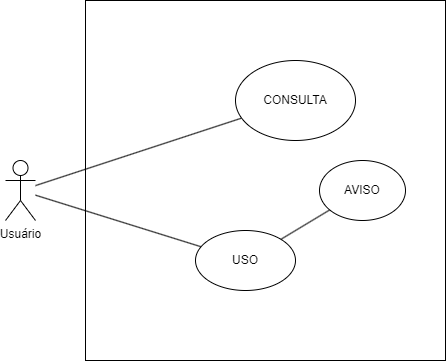

The diagram above was exported from draw.io. Its source (the exported page's mxGraphModel, read from the mxfile embedded in the PNG):
<mxGraphModel dx="794" dy="740" grid="1" gridSize="10" guides="1" tooltips="1" connect="1" arrows="1" fold="1" page="1" pageScale="1" pageWidth="827" pageHeight="1169" math="0" shadow="0">
  <root>
    <mxCell id="0" />
    <mxCell id="1" parent="0" />
    <mxCell id="H6lk1BOUeSuTHLdjnMRH-1" value="Usuário&lt;br&gt;" style="shape=umlActor;verticalLabelPosition=bottom;verticalAlign=top;html=1;outlineConnect=0;" parent="1" vertex="1">
      <mxGeometry x="80" y="590" width="30" height="60" as="geometry" />
    </mxCell>
    <mxCell id="H6lk1BOUeSuTHLdjnMRH-2" value="" style="whiteSpace=wrap;html=1;aspect=fixed;rounded=0;gradientColor=none;fillColor=none;" parent="1" vertex="1">
      <mxGeometry x="160" y="430" width="360" height="360" as="geometry" />
    </mxCell>
    <mxCell id="H6lk1BOUeSuTHLdjnMRH-6" style="rounded=0;orthogonalLoop=1;jettySize=auto;html=1;endArrow=none;endFill=0;" parent="1" source="H6lk1BOUeSuTHLdjnMRH-3" target="H6lk1BOUeSuTHLdjnMRH-1" edge="1">
      <mxGeometry relative="1" as="geometry" />
    </mxCell>
    <mxCell id="H6lk1BOUeSuTHLdjnMRH-3" value="" style="ellipse;whiteSpace=wrap;html=1;" parent="1" vertex="1">
      <mxGeometry x="310" y="490" width="120" height="80" as="geometry" />
    </mxCell>
    <mxCell id="H6lk1BOUeSuTHLdjnMRH-8" style="rounded=0;orthogonalLoop=1;jettySize=auto;html=1;endArrow=none;endFill=0;" parent="1" source="H6lk1BOUeSuTHLdjnMRH-4" target="H6lk1BOUeSuTHLdjnMRH-1" edge="1">
      <mxGeometry relative="1" as="geometry" />
    </mxCell>
    <mxCell id="H6lk1BOUeSuTHLdjnMRH-4" value="" style="ellipse;whiteSpace=wrap;html=1;" parent="1" vertex="1">
      <mxGeometry x="270" y="660" width="100" height="60" as="geometry" />
    </mxCell>
    <mxCell id="H6lk1BOUeSuTHLdjnMRH-10" value="CONSULTA" style="text;html=1;strokeColor=none;fillColor=none;align=center;verticalAlign=middle;whiteSpace=wrap;rounded=0;" parent="1" vertex="1">
      <mxGeometry x="340" y="515" width="60" height="30" as="geometry" />
    </mxCell>
    <mxCell id="H6lk1BOUeSuTHLdjnMRH-11" value="USO" style="text;html=1;strokeColor=none;fillColor=none;align=center;verticalAlign=middle;whiteSpace=wrap;rounded=0;" parent="1" vertex="1">
      <mxGeometry x="290" y="675" width="60" height="30" as="geometry" />
    </mxCell>
    <mxCell id="H6lk1BOUeSuTHLdjnMRH-16" style="edgeStyle=none;rounded=0;orthogonalLoop=1;jettySize=auto;html=1;endArrow=none;endFill=0;" parent="1" source="H6lk1BOUeSuTHLdjnMRH-15" target="H6lk1BOUeSuTHLdjnMRH-4" edge="1">
      <mxGeometry relative="1" as="geometry" />
    </mxCell>
    <mxCell id="H6lk1BOUeSuTHLdjnMRH-15" value="" style="ellipse;whiteSpace=wrap;html=1;" parent="1" vertex="1">
      <mxGeometry x="394" y="590" width="86" height="60" as="geometry" />
    </mxCell>
    <mxCell id="H6lk1BOUeSuTHLdjnMRH-17" value="AVISO" style="text;html=1;strokeColor=none;fillColor=none;align=center;verticalAlign=middle;whiteSpace=wrap;rounded=0;" parent="1" vertex="1">
      <mxGeometry x="407" y="605" width="60" height="30" as="geometry" />
    </mxCell>
  </root>
</mxGraphModel>